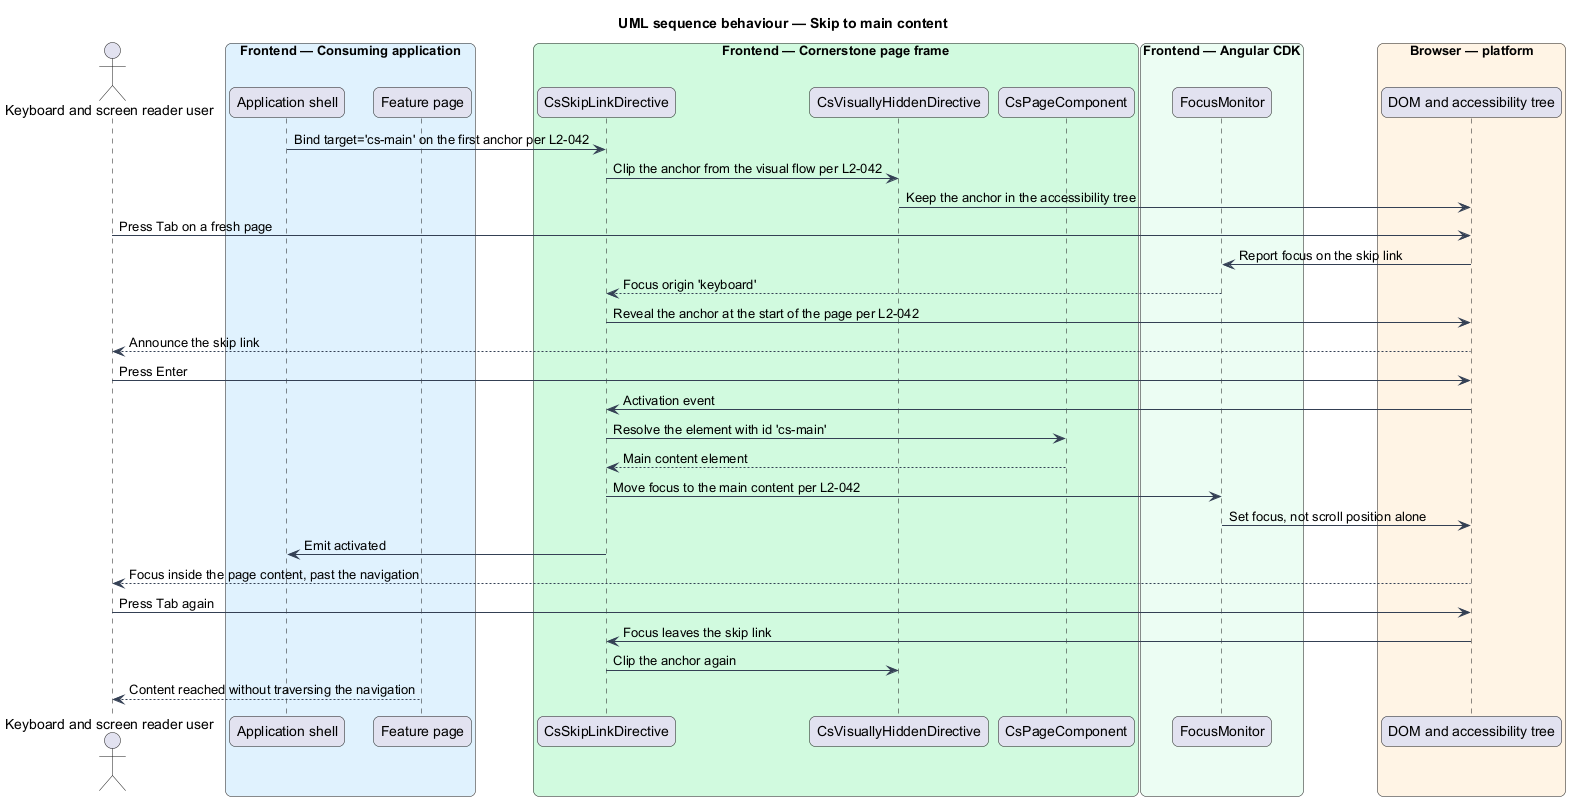

The diagram above was rendered by PlantUML. Its source (embedded in the PNG):
@startuml
title UML sequence behaviour — Skip to main content
skinparam backgroundColor #FFFFFF
skinparam shadowing false
skinparam roundcorner 12
skinparam defaultFontName Arial
skinparam ArrowColor #344054
skinparam rectangle {
  BorderColor #344054
  FontColor #101828
}
skinparam package {
  BorderColor #667085
  FontColor #101828
  BackgroundColor #F9FAFB
}
actor "Keyboard and screen reader user" as kbd
box "Frontend — Consuming application" #E0F2FE
  participant "Application shell" as shell
  participant "Feature page" as page
end box
box "Frontend — Cornerstone page frame" #D1FADF
  participant "CsSkipLinkDirective" as skip
  participant "CsVisuallyHiddenDirective" as hidden
  participant "CsPageComponent" as frame
end box
box "Frontend — Angular CDK" #ECFDF3
  participant "FocusMonitor" as cdk
end box
box "Browser — platform" #FFF4E5
  participant "DOM and accessibility tree" as browser
end box

shell -> skip : Bind target='cs-main' on the first anchor per L2-042
skip -> hidden : Clip the anchor from the visual flow per L2-042
hidden -> browser : Keep the anchor in the accessibility tree

kbd -> browser : Press Tab on a fresh page
browser -> cdk : Report focus on the skip link
cdk --> skip : Focus origin 'keyboard'
skip -> browser : Reveal the anchor at the start of the page per L2-042
browser --> kbd : Announce the skip link

kbd -> browser : Press Enter
browser -> skip : Activation event
skip -> frame : Resolve the element with id 'cs-main'
frame --> skip : Main content element
skip -> cdk : Move focus to the main content per L2-042
cdk -> browser : Set focus, not scroll position alone
skip -> shell : Emit activated
browser --> kbd : Focus inside the page content, past the navigation

kbd -> browser : Press Tab again
browser -> skip : Focus leaves the skip link
skip -> hidden : Clip the anchor again
page --> kbd : Content reached without traversing the navigation
@enduml